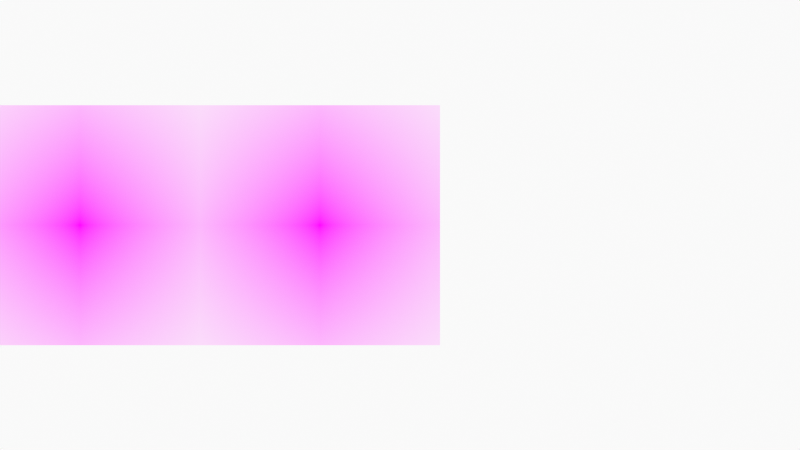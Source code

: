 # Source: FaceDeconstruction.blend  (saved by Blender 3.0.42; exported with 4.5.12 LTS)
import bpy
from mathutils import Matrix  # noqa: F401  (used for matrix-valued properties, if any)

bpy.ops.wm.read_factory_settings(use_empty=True)
scene = bpy.context.scene
scene.name = 'Scene'

# ---- collections
col_collection = bpy.data.collections.new('Collection'); scene.collection.children.link(col_collection)
col_camera = bpy.data.collections.new('Camera'); scene.collection.children.link(col_camera)

# ---- images (referenced by path relative to the original .blend; pixels are not part of the script)
import os
ASSET_DIR = os.environ.get("B2B_ASSET_DIR", "")  # directory of the original .blend (textures are referenced by path, not embedded)
HERE = os.path.dirname(os.path.abspath(__file__))  # packed textures are extracted next to this script under _unpacked/

def load_image(name, relpath, width, height, colorspace="sRGB"):
    """Load a texture the original file referenced (path relative to the .blend, or extracted next to this script)."""
    p = next((c for c in (os.path.join(HERE, relpath), os.path.join(ASSET_DIR, relpath)) if relpath and os.path.exists(c)), "")
    if p:
        img = bpy.data.images.load(p, check_existing=True)
        img.name = name
    else:  # same state as the original file: an image datablock whose file is absent (Cycles renders it pink)
        img = bpy.data.images.new(name, width, height)
        img.source = "FILE"
        img.filepath = "//" + (relpath or name)
    img.colorspace_settings.name = colorspace
    return img
img_3f4124fa_e020_4ecc_bb7a_57e7f05e69b3_png = load_image('3f4124fa-e020-4ecc-bb7a-57e7f05e69b3.png', '3f4124fa-e020-4ecc-bb7a-57e7f05e69b3.png', 1024, 1024, 'sRGB')

# ---- materials (node trees are filled in below, after node groups)
mat_solid_stroke = bpy.data.materials.new('Solid Stroke')
mat_solid_stroke.use_transparent_shadow = False
mat_squares_stroke = bpy.data.materials.new('Squares Stroke')
mat_squares_stroke.use_transparent_shadow = False
mat_solid_fill = bpy.data.materials.new('Solid Fill')
mat_solid_fill.use_transparent_shadow = False
mat_dots_stroke = bpy.data.materials.new('Dots Stroke')
mat_dots_stroke.use_transparent_shadow = False
mat_3f4124fa_e020_4ecc_bb7a_57e7f05e69b3 = bpy.data.materials.new('3f4124fa-e020-4ecc-bb7a-57e7f05e69b3')
mat_3f4124fa_e020_4ecc_bb7a_57e7f05e69b3.surface_render_method = 'BLENDED'
mat_3f4124fa_e020_4ecc_bb7a_57e7f05e69b3.blend_method = 'BLEND'
mat_3f4124fa_e020_4ecc_bb7a_57e7f05e69b3.use_transparent_shadow = False

# ---- node groups
ng_iap_shadeless = bpy.data.node_groups.new('IAP_SHADELESS', 'ShaderNodeTree')
_s = ng_iap_shadeless.interface.new_socket(name='Shader', in_out='OUTPUT', socket_type='NodeSocketShader')
_s = ng_iap_shadeless.interface.new_socket(name='Color', in_out='INPUT', socket_type='NodeSocketColor')
_N = ng_iap_shadeless.nodes; _L = ng_iap_shadeless.links
n0 = _N.new('NodeGroupOutput'); n0.name = 'Group Output'; n0.location = (0, 0)
n1 = _N.new('NodeGroupInput'); n1.name = 'Group Input'; n1.location = (-600, -240)
n2 = _N.new('ShaderNodeBsdfDiffuse'); n2.name = 'Diffuse BSDF'; n2.location = (-400, -60)
n3 = _N.new('ShaderNodeEmission'); n3.name = 'Emission'; n3.location = (-400, -240)
n4 = _N.new('ShaderNodeLightPath'); n4.name = 'Light Path'; n4.location = (-1200, 30)
n5 = _N.new('ShaderNodeMath'); n5.name = 'Math'; n5.location = (-800, 30)
n5.label = 'Bounce Count'
n5.operation = 'SUBTRACT'
n6 = _N.new('ShaderNodeMath'); n6.name = 'Math.001'; n6.location = (-600, 30)
n6.label = 'Camera or Refracted'
n6.operation = 'SUBTRACT'
n6.inputs[0].default_value = 1.0
n7 = _N.new('ShaderNodeMath'); n7.name = 'Math.002'; n7.location = (-1000, 390)
n7.label = 'Limit Reflections'
n7.operation = 'SUBTRACT'
n7.inputs[0].default_value = 2.0
n8 = _N.new('ShaderNodeMath'); n8.name = 'Math.003'; n8.location = (-800, 300)
n8.label = 'Camera Ray to Glossy'
n8.operation = 'MULTIPLY'
n9 = _N.new('ShaderNodeMath'); n9.name = 'Math.004'; n9.location = (-600, 210)
n9.label = 'Shadow or Reflection?'
n9.operation = 'MAXIMUM'
n10 = _N.new('ShaderNodeMath'); n10.name = 'Math.005'; n10.location = (-400, 120)
n10.label = 'Shadow, Reflect or Refract?'
n10.operation = 'MAXIMUM'
n11 = _N.new('ShaderNodeMixShader'); n11.name = 'Mix Shader'; n11.location = (-200, 0)
_L.new(n1.outputs[0], n2.inputs[0])
_L.new(n1.outputs[0], n3.inputs[0])
_L.new(n4.outputs[9], n5.inputs[0])
_L.new(n4.outputs[13], n5.inputs[1])
_L.new(n5.outputs[0], n6.inputs[1])
_L.new(n4.outputs[9], n7.inputs[1])
_L.new(n7.outputs[0], n8.inputs[0])
_L.new(n4.outputs[3], n8.inputs[1])
_L.new(n8.outputs[0], n9.inputs[0])
_L.new(n4.outputs[1], n9.inputs[1])
_L.new(n9.outputs[0], n10.inputs[0])
_L.new(n6.outputs[0], n10.inputs[1])
_L.new(n10.outputs[0], n11.inputs[0])
_L.new(n2.outputs[0], n11.inputs[1])
_L.new(n3.outputs[0], n11.inputs[2])
_L.new(n11.outputs[0], n0.inputs[0])
n0.is_active_output = True

# ---- material node trees
mat_dots_stroke.use_nodes = True; mat_dots_stroke.node_tree.nodes.clear()
_N = mat_dots_stroke.node_tree.nodes; _L = mat_dots_stroke.node_tree.links
n0 = _N.new('ShaderNodeOutputMaterial'); n0.name = 'Material Output'; n0.location = (300, 300)
n1 = _N.new('ShaderNodeBsdfPrincipled'); n1.name = 'Principled BSDF'; n1.location = (10, 300)
n1.distribution = 'GGX'
n1.subsurface_method = 'BURLEY'
n1.inputs[2].default_value = 0.4
n1.inputs[3].default_value = 1.45
n1.inputs[27].default_value = (0.0, 0.0, 0.0, 1.0)
n1.inputs[28].default_value = 1.0
_L.new(n1.outputs[0], n0.inputs[0])
n0.is_active_output = True
mat_3f4124fa_e020_4ecc_bb7a_57e7f05e69b3.use_nodes = True; mat_3f4124fa_e020_4ecc_bb7a_57e7f05e69b3.node_tree.nodes.clear()
_N = mat_3f4124fa_e020_4ecc_bb7a_57e7f05e69b3.node_tree.nodes; _L = mat_3f4124fa_e020_4ecc_bb7a_57e7f05e69b3.node_tree.links
n0 = _N.new('ShaderNodeOutputMaterial'); n0.name = 'Material Output'; n0.location = (300, 300)
n1 = _N.new('ShaderNodeTexImage'); n1.name = 'Image Texture'; n1.location = (-400, 60)
n1.image = img_3f4124fa_e020_4ecc_bb7a_57e7f05e69b3_png
n1.extension = 'CLIP'
n2 = _N.new('ShaderNodeGroup'); n2.name = 'Group'; n2.location = (-200, 60)
n2.node_tree = ng_iap_shadeless
n3 = _N.new('ShaderNodeBsdfTransparent'); n3.name = 'Transparent BSDF'; n3.location = (-200, 240)
n4 = _N.new('ShaderNodeMixShader'); n4.name = 'Mix Shader'; n4.location = (0, 300)
_L.new(n1.outputs[0], n2.inputs[0])
_L.new(n1.outputs[1], n4.inputs[0])
_L.new(n3.outputs[0], n4.inputs[1])
_L.new(n2.outputs[0], n4.inputs[2])
_L.new(n4.outputs[0], n0.inputs[0])
n0.is_active_output = True

# ---- world
world_world = bpy.data.worlds.new('World'); scene.world = world_world
world_world.use_nodes = True; world_world.node_tree.nodes.clear()
_N = world_world.node_tree.nodes; _L = world_world.node_tree.links
n0 = _N.new('ShaderNodeOutputWorld'); n0.name = 'World Output'; n0.location = (300, 300)
n1 = _N.new('ShaderNodeBackground'); n1.name = 'Background'; n1.location = (10, 300)
n1.inputs[0].default_value = (0.9513, 0.9513, 0.9513, 1.0)
_L.new(n1.outputs[0], n0.inputs[0])
n0.is_active_output = True
world_world.color = (0.9513, 0.9513, 0.9513)
world_world.use_sun_shadow = False
world_world.sun_shadow_jitter_overblur = 0.0

# ---- cameras
cam_camera = bpy.data.cameras.new('Camera')
cam_camera.type = 'ORTHO'
cam_camera.ortho_scale = 10.0
cam_camera.display_size = 2.0

# ---- meshes
me_3f4124fa_e020_4ecc_bb7a_57e7f05e69b3 = bpy.data.meshes.new('3f4124fa-e020-4ecc-bb7a-57e7f05e69b3')
me_3f4124fa_e020_4ecc_bb7a_57e7f05e69b3.from_pydata([(-0.5, -0.5, 0.0), (0.5, -0.5, 0.0), (-0.5, 0.5, 0.0), (0.5, 0.5, 0.0)], [], [(0, 1, 3, 2)])
_uv = me_3f4124fa_e020_4ecc_bb7a_57e7f05e69b3.uv_layers.new(name='UVMap')
_uv.uv.foreach_set('vector', [0.0, 0.0, 1.0, 0.0, 1.0, 1.0, 0.0, 1.0])
me_3f4124fa_e020_4ecc_bb7a_57e7f05e69b3.materials.append(mat_3f4124fa_e020_4ecc_bb7a_57e7f05e69b3)
me_3f4124fa_e020_4ecc_bb7a_57e7f05e69b3.use_remesh_fix_poles = True
me_3f4124fa_e020_4ecc_bb7a_57e7f05e69b3.use_remesh_preserve_attributes = False
me_3f4124fa_e020_4ecc_bb7a_57e7f05e69b3.update()
me_3f4124fa_e020_4ecc_bb7a_57e7f05e69b3_001 = bpy.data.meshes.new('3f4124fa-e020-4ecc-bb7a-57e7f05e69b3.001')
me_3f4124fa_e020_4ecc_bb7a_57e7f05e69b3_001.from_pydata([(-0.5, -0.5, 0.0), (0.5, -0.5, 0.0), (-0.5, 0.5, 0.0), (0.5, 0.5, 0.0)], [], [(0, 1, 3, 2)])
_uv = me_3f4124fa_e020_4ecc_bb7a_57e7f05e69b3_001.uv_layers.new(name='UVMap')
_uv.uv.foreach_set('vector', [0.0, 0.0, 1.0, 0.0, 1.0, 1.0, 0.0, 1.0])
me_3f4124fa_e020_4ecc_bb7a_57e7f05e69b3_001.materials.append(mat_3f4124fa_e020_4ecc_bb7a_57e7f05e69b3)
me_3f4124fa_e020_4ecc_bb7a_57e7f05e69b3_001.use_remesh_fix_poles = True
me_3f4124fa_e020_4ecc_bb7a_57e7f05e69b3_001.use_remesh_preserve_attributes = False
me_3f4124fa_e020_4ecc_bb7a_57e7f05e69b3_001.update()

# ---- objects
ob_stroke = bpy.data.objects.new('Stroke', None)
ob_3f4124fa_e020_4ecc_bb7a_57e7f05e69b3 = bpy.data.objects.new('3f4124fa-e020-4ecc-bb7a-57e7f05e69b3', me_3f4124fa_e020_4ecc_bb7a_57e7f05e69b3)
ob_3f4124fa_e020_4ecc_bb7a_57e7f05e69b3_001 = bpy.data.objects.new('3f4124fa-e020-4ecc-bb7a-57e7f05e69b3.001', me_3f4124fa_e020_4ecc_bb7a_57e7f05e69b3_001)
ob_camera = bpy.data.objects.new('Camera', cam_camera)

# ---- transforms, parenting, visibility, modifiers, constraints
ob_stroke.location = (0.0, 0.0, 0.0)
ob_stroke.empty_display_size = 0.2
ob_stroke.empty_image_offset = (0.0, 0.0)
ob_stroke.empty_image_side = 'FRONT'
ob_stroke.use_grease_pencil_lights = True
ob_stroke.lineart.crease_threshold = 0.0
ob_3f4124fa_e020_4ecc_bb7a_57e7f05e69b3.location = (-1.0, 0.0, 0.0)
ob_3f4124fa_e020_4ecc_bb7a_57e7f05e69b3.rotation_euler = (1.571, 0.0, 0.0)
ob_3f4124fa_e020_4ecc_bb7a_57e7f05e69b3.scale = (3.0, 3.0, 3.0)
ob_3f4124fa_e020_4ecc_bb7a_57e7f05e69b3_001.location = (-4.0, 0.0, 0.0)
ob_3f4124fa_e020_4ecc_bb7a_57e7f05e69b3_001.rotation_euler = (1.571, 0.0, 0.0)
ob_3f4124fa_e020_4ecc_bb7a_57e7f05e69b3_001.scale = (3.0, 3.0, 3.0)
ob_camera.location = (0.0, -12.0, 0.0)
ob_camera.rotation_euler = (1.571, -0.0, -0.0)
ob_camera.empty_image_side = 'FRONT'
ob_camera.lineart.crease_threshold = 0.0

# ---- collection membership
col_collection.objects.link(ob_stroke)
col_collection.objects.link(ob_3f4124fa_e020_4ecc_bb7a_57e7f05e69b3)
col_collection.objects.link(ob_3f4124fa_e020_4ecc_bb7a_57e7f05e69b3_001)
col_camera.objects.link(ob_camera)

# ---- scene / render settings (as saved in the file)
scene.camera = ob_camera
scene.frame_start = 1; scene.frame_end = 250; scene.frame_set(1)
scene.render.engine = 'BLENDER_EEVEE_NEXT'
scene.cycles.use_denoising = False
scene.cycles.samples = 128
scene.cycles.sampling_pattern = 'TABULATED_SOBOL'
scene.cycles.use_adaptive_sampling = False
scene.cycles.use_light_tree = False
scene.view_settings.view_transform = 'Standard'
bpy.context.view_layer.update()
